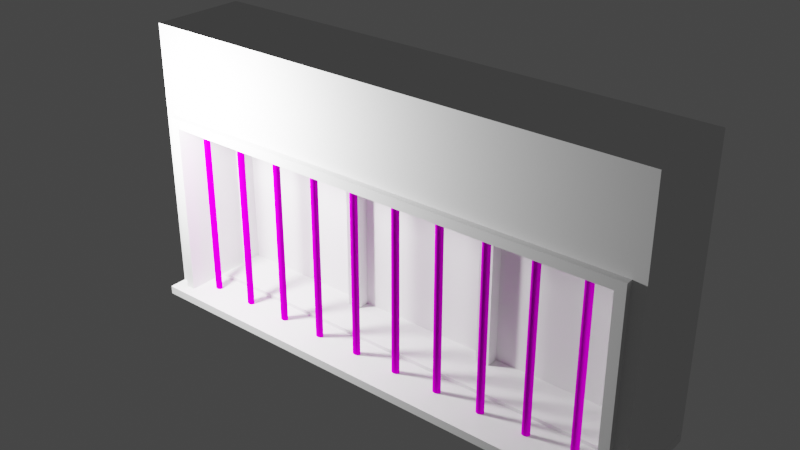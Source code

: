 # Source: KellerWindow.exp.blend  (saved by Blender 2.90.8; exported with 4.5.12 LTS)
import bpy
from mathutils import Matrix  # noqa: F401  (used for matrix-valued properties, if any)

bpy.ops.wm.read_factory_settings(use_empty=True)
scene = bpy.context.scene
scene.name = 'Scene'

# ---- collections
col_window_001 = bpy.data.collections.new('Window.001'); scene.collection.children.link(col_window_001)
col_storen = bpy.data.collections.new('Storen'); scene.collection.children.link(col_storen)
col_mesh = bpy.data.collections.new('Mesh'); scene.collection.children.link(col_mesh)
col_rig = bpy.data.collections.new('Rig'); scene.collection.children.link(col_rig)
col_extras = bpy.data.collections.new('Extras'); scene.collection.children.link(col_extras)

# ---- images (referenced by path relative to the original .blend; pixels are not part of the script)
import os
ASSET_DIR = os.environ.get("B2B_ASSET_DIR", "")  # directory of the original .blend (textures are referenced by path, not embedded)
HERE = os.path.dirname(os.path.abspath(__file__))  # packed textures are extracted next to this script under _unpacked/

def load_image(name, relpath, width, height, colorspace="sRGB"):
    """Load a texture the original file referenced (path relative to the .blend, or extracted next to this script)."""
    p = next((c for c in (os.path.join(HERE, relpath), os.path.join(ASSET_DIR, relpath)) if relpath and os.path.exists(c)), "")
    if p:
        img = bpy.data.images.load(p, check_existing=True)
        img.name = name
    else:  # same state as the original file: an image datablock whose file is absent (Cycles renders it pink)
        img = bpy.data.images.new(name, width, height)
        img.source = "FILE"
        img.filepath = "//" + (relpath or name)
    img.colorspace_settings.name = colorspace
    return img
img_brushedmetal_png_002 = load_image('BrushedMetal.png.002', 'BrushedMetal.png', 1024, 1024, 'sRGB')
img_brushedmetal_metallic_png_002 = load_image('BrushedMetal.metallic.png.002', 'BrushedMetal.metallic.png', 1024, 1024, 'sRGB')
img_brushedmetal_normal_png_002 = load_image('BrushedMetal.normal.png.002', 'BrushedMetal.normal.png', 1024, 1024, 'sRGB')

# ---- materials (node trees are filled in below, after node groups)
mat_stripeystone = bpy.data.materials.new('StripeyStone')
mat_glass2 = bpy.data.materials.new('Glass2')
mat_brushedmetal = bpy.data.materials.new('BrushedMetal')
mat_pvc = bpy.data.materials.new('PVC')
mat_metallrahmen = bpy.data.materials.new('MetallRahmen')
mat_metallrahmen.use_transparent_shadow = False

# ---- material node trees
mat_metallrahmen.use_nodes = True; mat_metallrahmen.node_tree.nodes.clear()
_N = mat_metallrahmen.node_tree.nodes; _L = mat_metallrahmen.node_tree.links
n0 = _N.new('ShaderNodeOutputMaterial'); n0.name = 'Material Output'; n0.location = (494, 300)
n1 = _N.new('ShaderNodeBsdfPrincipled'); n1.name = 'Principled BSDF'; n1.location = (204, 300)
n1.distribution = 'GGX'
n1.subsurface_method = 'BURLEY'
n1.inputs[2].default_value = 0.3909
n1.inputs[3].default_value = 1.45
n1.inputs[13].default_value = 0.0
n1.inputs[20].default_value = 0.0
n1.inputs[27].default_value = (0.0, 0.0, 0.0, 1.0)
n1.inputs[28].default_value = 1.0
n2 = _N.new('ShaderNodeTexImage'); n2.name = 'Image Texture'; n2.location = (-449, 388)
n2.image = img_brushedmetal_png_002
n3 = _N.new('ShaderNodeUVMap'); n3.name = 'UV Map'; n3.location = (-711, 115)
n3.uv_map = 'UVMap'
n4 = _N.new('ShaderNodeTexImage'); n4.name = 'Image Texture.002'; n4.location = (-446, 107)
n4.width = 222
n4.image = img_brushedmetal_metallic_png_002
n5 = _N.new('ShaderNodeTexImage'); n5.name = 'Image Texture.001'; n5.location = (-447, -176)
n5.width = 255
n5.image = img_brushedmetal_normal_png_002
n6 = _N.new('ShaderNodeNormalMap'); n6.name = 'Normal Map'; n6.location = (-109, -173)
n6.uv_map = 'UVMap'
n6.inputs[0].default_value = 0.3
_L.new(n3.outputs[0], n2.inputs[0])
_L.new(n3.outputs[0], n5.inputs[0])
_L.new(n3.outputs[0], n4.inputs[0])
_L.new(n2.outputs[0], n1.inputs[0])
_L.new(n1.outputs[0], n0.inputs[0])
_L.new(n4.outputs[0], n1.inputs[1])
_L.new(n5.outputs[0], n6.inputs[1])
_L.new(n6.outputs[0], n1.inputs[5])
n0.is_active_output = True

# ---- world
world_world = bpy.data.worlds.new('World'); scene.world = world_world
world_world.use_nodes = True; world_world.node_tree.nodes.clear()
_N = world_world.node_tree.nodes; _L = world_world.node_tree.links
n0 = _N.new('ShaderNodeOutputWorld'); n0.name = 'World Output'; n0.location = (300, 300)
n1 = _N.new('ShaderNodeBackground'); n1.name = 'Background'; n1.location = (10, 300)
n1.inputs[0].default_value = (0.05088, 0.05088, 0.05088, 1.0)
_L.new(n1.outputs[0], n0.inputs[0])
n0.is_active_output = True
world_world.color = (0.05088, 0.05088, 0.05088)
world_world.use_sun_shadow = False
world_world.sun_shadow_jitter_overblur = 0.0

# ---- lights
light_point = bpy.data.lights.new('Point', 'POINT')
light_point.transmission_factor = 0.0
light_point.energy = 1000.0
light_point.shadow_soft_size = 0.25
light_point.shadow_maximum_resolution = 0.006
light_point.use_absolute_resolution = True

# ---- meshes
me_cube_001 = bpy.data.meshes.new('Cube.001')
me_cube_001.from_pydata([(-2.341, 0.2769, -0.8203), (-2.341, 0.2769, 0.8203), (-0.8817, 0.2769, -0.8203), (-0.8817, 0.2769, 0.8203), (-0.7358, 0.2769, -0.8203), (-0.7358, 0.2769, 0.8203), (0.7239, 0.2769, -0.8203), (0.7239, 0.2769, 0.8203), (0.8699, 0.2769, -0.8203), (0.8699, 0.2769, 0.8203), (2.329, 0.2769, -0.8203), (2.329, 0.2769, 0.8203), (-2.449, 0.15, -0.9151), (-2.449, 0.15, 0.9151), (2.449, 0.15, -0.9151), (2.449, 0.15, 0.9151), (-2.552, -0.5706, -0.9536), (-2.552, -0.5706, 1.013), (2.552, -0.5706, -0.9536), (2.552, -0.5706, 1.013), (-2.68, -0.5, -1.002), (-2.68, -0.5, 1.931), (-2.68, 0.5, -1.002), (-2.68, 0.5, 1.931), (2.68, -0.5, -1.002), (2.68, -0.5, 1.931), (2.68, 0.5, -1.002), (2.68, 0.5, 1.931), (2.552, -0.5, 1.013), (2.552, -0.5, -0.9536), (-2.552, -0.5, -0.9536), (-2.552, -0.5, 1.013), (2.449, -0.5706, 0.9151), (2.449, -0.5706, -0.9151), (-2.449, -0.5706, -0.9151), (-2.449, -0.5706, 0.9151), (0.8699, 0.15, 0.8203), (0.7239, 0.15, -0.8203), (0.8699, 0.15, -0.8203), (2.329, 0.15, -0.8203), (-0.8817, 0.15, -0.8203), (-0.7358, 0.15, -0.8203), (-2.341, 0.15, -0.8203), (-0.7358, 0.15, 0.8203), (-0.8817, 0.15, 0.8203), (-2.341, 0.15, 0.8203), (2.329, 0.15, 0.8203), (0.7239, 0.15, 0.8203), (-2.682, -0.6832, -1.002), (-2.682, -0.6832, -0.9152), (-2.682, 0.4402, -1.002), (-2.682, 0.4402, -0.8996), (2.682, -0.6832, -1.002), (2.682, -0.6832, -0.9152), (2.682, 0.4402, -1.002), (2.682, 0.4402, -0.8996), (2.449, -0.1767, -0.9192), (-2.449, -0.1767, -0.9192), (2.329, -0.1767, -0.8674), (0.8699, -0.1767, -0.8674), (0.7239, -0.1767, -0.8674), (-0.7358, -0.1767, -0.8674), (-0.8817, -0.1767, -0.8674), (-2.341, -0.1767, -0.8674), (-2.303, -0.3739, -0.9486), (-2.214, -0.3739, -0.9486), (-2.303, -0.3739, 0.9486), (-2.214, -0.3739, 0.9486), (-2.229, -0.4036, -0.9486), (-2.288, -0.4036, -0.9486), (-2.259, -0.4122, -0.9486), (-2.288, -0.4036, 0.9486), (-2.229, -0.4036, 0.9486), (-2.259, -0.4122, 0.9486), (-1.814, -0.3739, -0.9486), (-1.726, -0.3739, -0.9486), (-1.814, -0.3739, 0.9486), (-1.726, -0.3739, 0.9486), (-1.74, -0.4036, -0.9486), (-1.8, -0.4036, -0.9486), (-1.77, -0.4122, -0.9486), (-1.8, -0.4036, 0.9486), (-1.74, -0.4036, 0.9486), (-1.77, -0.4122, 0.9486), (-1.326, -0.3739, -0.9486), (-1.237, -0.3739, -0.9486), (-1.326, -0.3739, 0.9486), (-1.237, -0.3739, 0.9486), (-1.252, -0.4036, -0.9486), (-1.311, -0.4036, -0.9486), (-1.281, -0.4122, -0.9486), (-1.311, -0.4036, 0.9486), (-1.252, -0.4036, 0.9486), (-1.281, -0.4122, 0.9486), (-0.837, -0.3739, -0.9486), (-0.7481, -0.3739, -0.9486), (-0.837, -0.3739, 0.9486), (-0.7481, -0.3739, 0.9486), (-0.763, -0.4036, -0.9486), (-0.8221, -0.4036, -0.9486), (-0.7925, -0.4122, -0.9486), (-0.8221, -0.4036, 0.9486), (-0.763, -0.4036, 0.9486), (-0.7925, -0.4122, 0.9486), (-0.3482, -0.3739, -0.9486), (-0.2594, -0.3739, -0.9486), (-0.3482, -0.3739, 0.9486), (-0.2594, -0.3739, 0.9486), (-0.2742, -0.4036, -0.9486), (-0.3334, -0.4036, -0.9486), (-0.3038, -0.4122, -0.9486), (-0.3334, -0.4036, 0.9486), (-0.2742, -0.4036, 0.9486), (-0.3038, -0.4122, 0.9486), (0.1405, -0.3739, -0.9486), (0.2294, -0.3739, -0.9486), (0.1405, -0.3739, 0.9486), (0.2294, -0.3739, 0.9486), (0.2145, -0.4036, -0.9486), (0.1554, -0.4036, -0.9486), (0.185, -0.4122, -0.9486), (0.1554, -0.4036, 0.9486), (0.2145, -0.4036, 0.9486), (0.185, -0.4122, 0.9486), (0.6293, -0.3739, -0.9486), (0.7181, -0.3739, -0.9486), (0.6293, -0.3739, 0.9486), (0.7181, -0.3739, 0.9486), (0.7033, -0.4036, -0.9486), (0.6441, -0.4036, -0.9486), (0.6737, -0.4122, -0.9486), (0.6441, -0.4036, 0.9486), (0.7033, -0.4036, 0.9486), (0.6737, -0.4122, 0.9486), (1.118, -0.3739, -0.9486), (1.207, -0.3739, -0.9486), (1.118, -0.3739, 0.9486), (1.207, -0.3739, 0.9486), (1.192, -0.4036, -0.9486), (1.133, -0.4036, -0.9486), (1.162, -0.4122, -0.9486), (1.133, -0.4036, 0.9486), (1.192, -0.4036, 0.9486), (1.162, -0.4122, 0.9486), (1.607, -0.3739, -0.9486), (1.696, -0.3739, -0.9486), (1.607, -0.3739, 0.9486), (1.696, -0.3739, 0.9486), (1.681, -0.4036, -0.9486), (1.622, -0.4036, -0.9486), (1.651, -0.4122, -0.9486), (1.622, -0.4036, 0.9486), (1.681, -0.4036, 0.9486), (1.651, -0.4122, 0.9486), (2.096, -0.3739, -0.9486), (2.184, -0.3739, -0.9486), (2.096, -0.3739, 0.9486), (2.184, -0.3739, 0.9486), (2.17, -0.4036, -0.9486), (2.11, -0.4036, -0.9486), (2.14, -0.4122, -0.9486), (2.11, -0.4036, 0.9486), (2.17, -0.4036, 0.9486), (2.14, -0.4122, 0.9486)], [], [(0, 2, 3, 1), (2, 40, 44, 3), (0, 42, 40, 2), (3, 44, 45, 1), (4, 6, 7, 5), (6, 37, 47, 7), (4, 41, 37, 6), (7, 47, 43, 5), (8, 10, 11, 9), (10, 39, 46, 11), (8, 38, 39, 10), (11, 46, 36, 9), (42, 12, 57, 63), (14, 33, 32, 15), (12, 34, 33, 14), (15, 32, 35, 13), (16, 17, 31, 30), (18, 33, 34, 16), (20, 21, 23, 22), (22, 23, 27, 26), (26, 27, 25, 24), (24, 29, 30, 20), (22, 26, 24, 20), (27, 23, 21, 25), (29, 28, 19, 18), (20, 30, 31, 21), (30, 29, 18, 16), (28, 31, 17, 19), (34, 12, 13, 35), (16, 34, 35, 17), (41, 4, 5, 43), (42, 0, 1, 45), (42, 45, 13, 12), (38, 8, 9, 36), (48, 49, 51, 50), (50, 51, 55, 54), (54, 55, 53, 52), (52, 53, 49, 48), (50, 54, 52, 48), (55, 51, 49, 53), (21, 31, 28, 25), (29, 24, 25, 28), (33, 18, 19, 32), (39, 14, 15, 46), (13, 45, 44, 43, 47, 36, 46, 15), (17, 35, 32, 19), (36, 47, 37, 38), (43, 44, 40, 41), (57, 56, 58, 59, 60, 61, 62, 63), (38, 37, 60, 59), (12, 14, 56, 57), (14, 39, 58, 56), (40, 42, 63, 62), (39, 38, 59, 58), (41, 40, 62, 61), (37, 41, 61, 60), (64, 69, 71, 66), (68, 72, 73, 70), (70, 73, 71, 69), (68, 65, 67, 72), (74, 79, 81, 76), (78, 82, 83, 80), (80, 83, 81, 79), (78, 75, 77, 82), (84, 89, 91, 86), (88, 92, 93, 90), (90, 93, 91, 89), (88, 85, 87, 92), (94, 99, 101, 96), (98, 102, 103, 100), (100, 103, 101, 99), (98, 95, 97, 102), (104, 109, 111, 106), (108, 112, 113, 110), (110, 113, 111, 109), (108, 105, 107, 112), (114, 119, 121, 116), (118, 122, 123, 120), (120, 123, 121, 119), (118, 115, 117, 122), (124, 129, 131, 126), (128, 132, 133, 130), (130, 133, 131, 129), (128, 125, 127, 132), (134, 139, 141, 136), (138, 142, 143, 140), (140, 143, 141, 139), (138, 135, 137, 142), (144, 149, 151, 146), (148, 152, 153, 150), (150, 153, 151, 149), (148, 145, 147, 152), (154, 159, 161, 156), (158, 162, 163, 160), (160, 163, 161, 159), (158, 155, 157, 162)])
me_cube_001.polygons.foreach_set('use_smooth', [0, 0, 0, 0, 0, 0, 0, 0, 0, 0, 0, 0, 0, 0, 0, 0, 0, 0, 0, 0, 0, 0, 0, 0, 0, 0, 0, 0, 0, 0, 0, 0, 0, 0, 0, 0, 0, 0, 0, 0, 0, 0, 0, 0, 0, 0, 0, 0, 0, 0, 0, 0, 0, 0, 0, 0, 1, 1, 1, 1, 1, 1, 1, 1, 1, 1, 1, 1, 1, 1, 1, 1, 1, 1, 1, 1, 1, 1, 1, 1, 1, 1, 1, 1, 1, 1, 1, 1, 1, 1, 1, 1, 1, 1, 1, 1])
me_cube_001.polygons.foreach_set('material_index', [1, 3, 3, 3, 1, 3, 3, 3, 1, 3, 3, 3, 3, 2, 2, 2, 2, 2, 0, 0, 0, 0, 0, 0, 2, 0, 2, 2, 2, 2, 3, 3, 3, 3, 2, 0, 2, 2, 2, 2, 0, 0, 2, 3, 3, 2, 3, 3, 3, 3, 2, 3, 3, 3, 3, 3, 4, 4, 4, 4, 4, 4, 4, 4, 4, 4, 4, 4, 4, 4, 4, 4, 4, 4, 4, 4, 4, 4, 4, 4, 4, 4, 4, 4, 4, 4, 4, 4, 4, 4, 4, 4, 4, 4, 4, 4])
_uv = me_cube_001.uv_layers.new(name='UVMap')
_uv.uv.foreach_set('vector', [0.01409, 0.1093, 0.3184, 0.1093, 0.3184, 0.755, 0.01409, 0.755, -22.96, 35.36, -25.81, 35.36, -25.81, 12.0, -22.96, 12.0, -16.09, -32.78, -13.25, -32.79, -13.25, -12.05, -16.09, -12.04, -17.25, 12.0, -20.1, 12.0, -20.1, -8.777, -17.25, -8.777, 0.3488, 0.1093, 0.6531, 0.1093, 0.6531, 0.755, 0.3488, 0.755, -22.96, 12.0, -20.1, 12.0, -20.1, 35.36, -22.96, 35.36, -16.09, -9.966, -13.25, -9.975, -13.25, 10.77, -16.09, 10.78, -22.96, 12.0, -25.81, 12.0, -25.81, -8.777, -22.96, -8.777, 0.6835, 0.1093, 0.9878, 0.1093, 0.9878, 0.755, 0.6835, 0.755, -20.1, 12.0, -17.25, 12.0, -17.25, 35.36, -20.1, 35.36, -16.09, 12.85, -13.25, 12.84, -13.25, 33.59, -16.09, 33.6, -20.1, 12.0, -22.96, 12.0, -22.96, -8.777, -20.1, -8.777, -13.25, -32.79, -13.06, -34.24, -5.745, -34.26, -5.848, -32.78, -1.214, -7.046, -1.214, -5.292, 2.271, -5.292, 2.271, -7.046, -2.085, 6.129, -2.683, 6.129, -2.683, -7.046, -2.085, -7.046, -2.688, -7.046, -3.286, -7.046, -3.286, 6.129, -2.688, 6.129, 3.561, -7.046, 3.561, -1.706, 3.753, -1.706, 3.753, -7.046, 2.744, 2.979, 2.572, 2.776, 2.568, -6.589, 2.744, -7.046, -1.451, 5.783, -5.408, 5.783, -5.408, 4.378, -1.451, 4.378, -0.7147, 2.399, -4.834, 2.399, -4.834, -4.834, -0.7147, -4.834, -5.408, 2.973, -1.451, 2.973, -1.451, 4.378, -5.408, 4.378, -0.7147, -4.834, -0.6474, -4.661, -0.6474, 2.226, -0.7147, 2.399, 3.404, 2.399, 3.404, -4.834, 4.809, -4.834, 4.809, 2.399, 6.214, -4.834, 6.214, 2.399, 4.809, 2.399, 4.809, -4.834, 2.271, -5.288, 2.271, 0.05242, 2.079, 0.05242, 2.079, -5.288, -0.7147, 2.399, -0.6474, 2.226, 2.114, 2.226, 3.404, 2.399, 3.557, 6.684, 3.557, -7.046, 3.464, -7.046, 3.464, 6.684, 3.459, -7.046, 3.459, 6.684, 3.366, 6.684, 3.366, -7.046, -1.219, 0.04464, -2.081, 0.04464, -2.081, -7.046, -1.219, -7.046, 3.362, -1.231, 3.057, -1.345, 3.057, -6.758, 3.362, -7.046, -28.66, 35.36, -31.51, 35.36, -31.51, 12.0, -28.66, 12.0, -31.51, 35.36, -34.36, 35.36, -34.36, 12.0, -31.51, 12.0, 33.23, -32.83, -3.616, -32.83, -5.745, -34.36, 35.36, -34.36, -25.81, 35.36, -28.66, 35.36, -28.66, 12.0, -25.81, 12.0, -1.214, -5.288, -1.214, -5.092, 1.328, -5.057, 1.328, -5.288, 6.357, 2.405, 6.214, 2.405, 6.214, -4.834, 6.357, -4.834, 0.4984, 0.7156, 0.4984, 0.7003, 0.6669, 0.7026, 0.6669, 0.7156, 0.6919, 0.3627, 0.3295, 0.3627, 0.3295, 0.0002591, 0.6919, 0.0002591, 0.9997, 0.3633, 0.3295, 0.3633, 0.3295, 0.5036, 0.9997, 0.5036, 0.0002591, 0.8538, 0.6705, 0.8538, 0.6705, 0.9942, 0.0002591, 0.9942, 3.404, 2.399, 2.114, 2.226, 2.114, -4.661, 3.404, -4.834, -0.6474, -4.661, -0.7147, -4.834, 3.404, -4.834, 2.114, -4.661, 2.748, -6.932, 3.053, -7.046, 3.053, -1.231, 2.748, -1.52, 33.23, 33.67, 35.36, 35.36, -5.745, 35.36, -3.616, 33.67, -5.745, -34.36, -3.616, -32.83, -3.616, -12.05, -3.616, -9.975, -3.616, 10.81, -3.616, 12.88, -3.616, 33.67, -5.745, 35.36, 2.563, 8.046, 2.275, 7.741, 2.275, -6.742, 2.563, -7.046, -3.616, 12.88, -3.616, 10.81, 33.23, 10.81, 33.23, 12.88, -3.616, -9.975, -3.616, -12.05, 33.23, -12.05, 33.23, -9.975, -17.25, 35.36, -17.25, -34.36, -16.09, -32.67, -16.09, -11.88, -16.09, -9.806, -16.09, 10.97, -16.09, 13.05, -16.09, 33.83, -13.25, 12.84, -13.25, 10.77, -5.848, 10.78, -5.848, 12.86, -2.085, 6.129, -2.085, -7.046, -2.085, -7.046, -2.085, 6.129, -13.06, 35.36, -13.25, 33.59, -5.848, 33.6, -5.745, 35.34, -13.25, -12.05, -13.25, -32.79, -5.848, -32.78, -5.848, -12.03, -13.25, 33.59, -13.25, 12.84, -5.848, 12.86, -5.848, 33.6, -13.25, -9.975, -13.25, -12.05, -5.848, -12.03, -5.848, -9.96, -13.25, 10.77, -13.25, -9.975, -5.848, -9.96, -5.848, 10.78, -6.47, 0.6533, -6.47, 0.6135, 7.349, 0.6135, 7.349, 0.6533, -6.47, 0.4546, 7.349, 0.4546, 7.349, 0.5341, -6.47, 0.5341, -6.47, 0.5341, 7.349, 0.5341, 7.349, 0.6135, -6.47, 0.6135, -6.47, 0.4546, -6.47, 0.4148, 7.349, 0.4148, 7.349, 0.4546, -6.47, 0.6533, -6.47, 0.6135, 7.349, 0.6135, 7.349, 0.6533, -6.47, 0.4546, 7.349, 0.4546, 7.349, 0.5341, -6.47, 0.5341, -6.47, 0.5341, 7.349, 0.5341, 7.349, 0.6135, -6.47, 0.6135, -6.47, 0.4546, -6.47, 0.4148, 7.349, 0.4148, 7.349, 0.4546, -6.47, 0.6533, -6.47, 0.6135, 7.349, 0.6135, 7.349, 0.6533, -6.47, 0.4546, 7.349, 0.4546, 7.349, 0.5341, -6.47, 0.5341, -6.47, 0.5341, 7.349, 0.5341, 7.349, 0.6135, -6.47, 0.6135, -6.47, 0.4546, -6.47, 0.4148, 7.349, 0.4148, 7.349, 0.4546, -6.47, 0.6533, -6.47, 0.6135, 7.349, 0.6135, 7.349, 0.6533, -6.47, 0.4546, 7.349, 0.4546, 7.349, 0.5341, -6.47, 0.5341, -6.47, 0.5341, 7.349, 0.5341, 7.349, 0.6135, -6.47, 0.6135, -6.47, 0.4546, -6.47, 0.4148, 7.349, 0.4148, 7.349, 0.4546, -6.47, 0.6533, -6.47, 0.6135, 7.349, 0.6135, 7.349, 0.6533, -6.47, 0.4546, 7.349, 0.4546, 7.349, 0.5341, -6.47, 0.5341, -6.47, 0.5341, 7.349, 0.5341, 7.349, 0.6135, -6.47, 0.6135, -6.47, 0.4546, -6.47, 0.4148, 7.349, 0.4148, 7.349, 0.4546, -6.47, 0.6533, -6.47, 0.6135, 7.349, 0.6135, 7.349, 0.6533, -6.47, 0.4546, 7.349, 0.4546, 7.349, 0.5341, -6.47, 0.5341, -6.47, 0.5341, 7.349, 0.5341, 7.349, 0.6135, -6.47, 0.6135, -6.47, 0.4546, -6.47, 0.4148, 7.349, 0.4148, 7.349, 0.4546, -6.47, 0.6533, -6.47, 0.6135, 7.349, 0.6135, 7.349, 0.6533, -6.47, 0.4546, 7.349, 0.4546, 7.349, 0.5341, -6.47, 0.5341, -6.47, 0.5341, 7.349, 0.5341, 7.349, 0.6135, -6.47, 0.6135, -6.47, 0.4546, -6.47, 0.4148, 7.349, 0.4148, 7.349, 0.4546, -6.47, 0.6533, -6.47, 0.6135, 7.349, 0.6135, 7.349, 0.6533, -6.47, 0.4546, 7.349, 0.4546, 7.349, 0.5341, -6.47, 0.5341, -6.47, 0.5341, 7.349, 0.5341, 7.349, 0.6135, -6.47, 0.6135, -6.47, 0.4546, -6.47, 0.4148, 7.349, 0.4148, 7.349, 0.4546, -6.47, 0.6533, -6.47, 0.6135, 7.349, 0.6135, 7.349, 0.6533, -6.47, 0.4546, 7.349, 0.4546, 7.349, 0.5341, -6.47, 0.5341, -6.47, 0.5341, 7.349, 0.5341, 7.349, 0.6135, -6.47, 0.6135, -6.47, 0.4546, -6.47, 0.4148, 7.349, 0.4148, 7.349, 0.4546, -6.47, 0.6533, -6.47, 0.6135, 7.349, 0.6135, 7.349, 0.6533, -6.47, 0.4546, 7.349, 0.4546, 7.349, 0.5341, -6.47, 0.5341, -6.47, 0.5341, 7.349, 0.5341, 7.349, 0.6135, -6.47, 0.6135, -6.47, 0.4546, -6.47, 0.4148, 7.349, 0.4148, 7.349, 0.4546])
_uv.active_render = True
_uv = me_cube_001.uv_layers.new(name='UVMap.001')
_uv.uv.foreach_set('vector', [0.6101, 0.1153, 0.501, 0.1153, 0.501, 0.3419, 0.6101, 0.3419, 0.4434, 0.8561, 0.4434, 0.8296, 0.2232, 0.8296, 0.2232, 0.8561, 0.9712, 0.801, 0.9454, 0.801, 0.9454, 0.9133, 0.9712, 0.9133, 0.5546, 0.999, 0.5546, 0.9724, 0.4454, 0.9724, 0.4454, 0.999, 0.3323, 0.2296, 0.2232, 0.2296, 0.2232, 0.4561, 0.3323, 0.4561, 0.4434, 0.8276, 0.4434, 0.801, 0.2232, 0.801, 0.2232, 0.8276, 0.999, 0.001001, 0.9732, 0.001001, 0.9732, 0.1133, 0.999, 0.1133, 0.6657, 0.999, 0.6657, 0.9724, 0.5566, 0.9724, 0.5566, 0.999, 0.4434, 0.2296, 0.3343, 0.2296, 0.3343, 0.4561, 0.4434, 0.4561, 0.4434, 0.799, 0.4434, 0.7724, 0.2232, 0.7724, 0.2232, 0.799, 0.999, 0.1153, 0.9732, 0.1153, 0.9732, 0.2276, 0.999, 0.2276, 0.8879, 0.999, 0.8879, 0.9724, 0.7788, 0.9724, 0.7788, 0.999, 0.9434, 0.9439, 0.9177, 0.9439, 0.9177, 0.9704, 0.9434, 0.9704, 0.5546, 0.3439, 0.501, 0.3439, 0.501, 0.5704, 0.5546, 0.5704, 0.6657, 0.6276, 0.6657, 0.5724, 0.2232, 0.5724, 0.2232, 0.6276, 0.499, 0.1153, 0.4454, 0.1153, 0.4454, 0.5704, 0.499, 0.5704, 0.4454, 0.6847, 0.6657, 0.6847, 0.6657, 0.6581, 0.4454, 0.6581, 0.6657, 0.1153, 0.6399, 0.1153, 0.6399, 0.5704, 0.6657, 0.5704, 0.2232, 0.2276, 0.4434, 0.2276, 0.4434, 0.1153, 0.2232, 0.1153, 0.2212, 0.001001, 0.001001, 0.001001, 0.001001, 0.4561, 0.2212, 0.4561, 0.001001, 0.6847, 0.2212, 0.6847, 0.2212, 0.5724, 0.001001, 0.5724, 0.8323, 0.001001, 0.8066, 0.001001, 0.8066, 0.4561, 0.8323, 0.4561, 0.2232, 0.1133, 0.6657, 0.1133, 0.6657, 0.001001, 0.2232, 0.001001, 0.7768, 0.4561, 0.7768, 0.001001, 0.6677, 0.001001, 0.6677, 0.4561, 0.4454, 0.6561, 0.6657, 0.6561, 0.6657, 0.6296, 0.4454, 0.6296, 0.7212, 0.4581, 0.6677, 0.4581, 0.6677, 0.6847, 0.7212, 0.6847, 0.001001, 0.7133, 0.4434, 0.7133, 0.4434, 0.6867, 0.001001, 0.6867, 0.8879, 0.4561, 0.8879, 0.001001, 0.8621, 0.001001, 0.8621, 0.4561, 0.4434, 0.6847, 0.4434, 0.6296, 0.2232, 0.6296, 0.2232, 0.6847, 0.7768, 0.4581, 0.751, 0.4581, 0.751, 0.6847, 0.7768, 0.6847, 0.6657, 0.7419, 0.6657, 0.7153, 0.4454, 0.7153, 0.4454, 0.7419, 0.8046, 0.4581, 0.7788, 0.4581, 0.7788, 0.6847, 0.8046, 0.6847, 0.4454, 0.7704, 0.6657, 0.7704, 0.6657, 0.7439, 0.4454, 0.7439, 0.8323, 0.4581, 0.8066, 0.4581, 0.8066, 0.6847, 0.8323, 0.6847, 0.7768, 0.999, 0.7768, 0.9724, 0.6677, 0.9724, 0.6677, 0.999, 0.6379, 0.1153, 0.6121, 0.1153, 0.6121, 0.5704, 0.6379, 0.5704, 0.4984, 0.7156, 0.4984, 0.7003, 0.6669, 0.7026, 0.6669, 0.7156, 0.6919, 0.3627, 0.3295, 0.3627, 0.3295, 0.0002591, 0.6919, 0.0002591, 0.9997, 0.3633, 0.3295, 0.3633, 0.3295, 0.5036, 0.9997, 0.5036, 0.0002591, 0.8538, 0.6705, 0.8538, 0.6705, 0.9942, 0.0002591, 0.9942, 0.4434, 0.5704, 0.4434, 0.4581, 0.001001, 0.4581, 0.001001, 0.5704, 0.6101, 0.3439, 0.5566, 0.3439, 0.5566, 0.5704, 0.6101, 0.5704, 0.2212, 0.8276, 0.2212, 0.801, 0.001001, 0.801, 0.001001, 0.8276, 0.8879, 0.4581, 0.8621, 0.4581, 0.8621, 0.6847, 0.8879, 0.6847, 0.001001, 0.7153, 0.4434, 0.7159, 0.4434, 0.7238, 0.4434, 0.7246, 0.4434, 0.7325, 0.4434, 0.7333, 0.4434, 0.7412, 0.001003, 0.7419, 0.8046, 0.001001, 0.7788, 0.001001, 0.7788, 0.4561, 0.8046, 0.4561, 0.6657, 0.8276, 0.6657, 0.801, 0.4454, 0.801, 0.4454, 0.8276, 0.7212, 0.6867, 0.6954, 0.6867, 0.6954, 0.9133, 0.7212, 0.9133, 0.4434, 0.7439, 0.4434, 0.7704, 0.001004, 0.7698, 0.001003, 0.7619, 0.001003, 0.7611, 0.001002, 0.7532, 0.001002, 0.7524, 0.001001, 0.7444, 0.9157, 0.9439, 0.8899, 0.9439, 0.8899, 0.9704, 0.9157, 0.9704, 0.8601, 0.4561, 0.8601, 0.001001, 0.8343, 0.001001, 0.8343, 0.4561, 0.9434, 0.9153, 0.9177, 0.9153, 0.9177, 0.9419, 0.9434, 0.9419, 0.3343, 0.999, 0.4434, 0.999, 0.4434, 0.9724, 0.3343, 0.9724, 0.9712, 0.799, 0.9712, 0.6867, 0.9454, 0.6867, 0.9454, 0.799, 0.9157, 0.9153, 0.8899, 0.9153, 0.8899, 0.9419, 0.9157, 0.9419, 0.2232, 0.999, 0.3323, 0.999, 0.3323, 0.9724, 0.2232, 0.9724, 0.8046, 0.6867, 0.7788, 0.6867, 0.7788, 0.9133, 0.8046, 0.9133, 0.001001, 0.8847, 0.2212, 0.8847, 0.2212, 0.8581, 0.001001, 0.8581, 0.8323, 0.9133, 0.8323, 0.6867, 0.8066, 0.6867, 0.8066, 0.9133, 0.4434, 0.8847, 0.4434, 0.8581, 0.2232, 0.8581, 0.2232, 0.8847, 0.8601, 0.6867, 0.8343, 0.6867, 0.8343, 0.9133, 0.8601, 0.9133, 0.4454, 0.8847, 0.6657, 0.8847, 0.6657, 0.8581, 0.4454, 0.8581, 0.8879, 0.9133, 0.8879, 0.6867, 0.8621, 0.6867, 0.8621, 0.9133, 0.2212, 0.9133, 0.2212, 0.8867, 0.001001, 0.8867, 0.001001, 0.9133, 0.9157, 0.001001, 0.8899, 0.001001, 0.8899, 0.2276, 0.9157, 0.2276, 0.2232, 0.9133, 0.4434, 0.9133, 0.4434, 0.8867, 0.2232, 0.8867, 0.9157, 0.4561, 0.9157, 0.2296, 0.8899, 0.2296, 0.8899, 0.4561, 0.6657, 0.9133, 0.6657, 0.8867, 0.4454, 0.8867, 0.4454, 0.9133, 0.9157, 0.4581, 0.8899, 0.4581, 0.8899, 0.6847, 0.9157, 0.6847, 0.001001, 0.9419, 0.2212, 0.9419, 0.2212, 0.9153, 0.001001, 0.9153, 0.9157, 0.9133, 0.9157, 0.6867, 0.8899, 0.6867, 0.8899, 0.9133, 0.4434, 0.9419, 0.4434, 0.9153, 0.2232, 0.9153, 0.2232, 0.9419, 0.9434, 0.001001, 0.9177, 0.001001, 0.9177, 0.2276, 0.9434, 0.2276, 0.4454, 0.9419, 0.6657, 0.9419, 0.6657, 0.9153, 0.4454, 0.9153, 0.9434, 0.4561, 0.9434, 0.2296, 0.9177, 0.2296, 0.9177, 0.4561, 0.8879, 0.9419, 0.8879, 0.9153, 0.6677, 0.9153, 0.6677, 0.9419, 0.9434, 0.4581, 0.9177, 0.4581, 0.9177, 0.6847, 0.9434, 0.6847, 0.001001, 0.9704, 0.2212, 0.9704, 0.2212, 0.9439, 0.001001, 0.9439, 0.9434, 0.9133, 0.9434, 0.6867, 0.9177, 0.6867, 0.9177, 0.9133, 0.4434, 0.9704, 0.4434, 0.9439, 0.2232, 0.9439, 0.2232, 0.9704, 0.9712, 0.001001, 0.9454, 0.001001, 0.9454, 0.2276, 0.9712, 0.2276, 0.4454, 0.9704, 0.6657, 0.9704, 0.6657, 0.9439, 0.4454, 0.9439, 0.9712, 0.4561, 0.9712, 0.2296, 0.9454, 0.2296, 0.9454, 0.4561, 0.8879, 0.9704, 0.8879, 0.9439, 0.6677, 0.9439, 0.6677, 0.9704, 0.9712, 0.4581, 0.9454, 0.4581, 0.9454, 0.6847, 0.9712, 0.6847, 0.001001, 0.999, 0.2212, 0.999, 0.2212, 0.9724, 0.001001, 0.9724, 0.7768, 0.9133, 0.7768, 0.6867, 0.751, 0.6867, 0.751, 0.9133, 0.6657, 0.8561, 0.6657, 0.8296, 0.4454, 0.8296, 0.4454, 0.8561, 0.749, 0.6867, 0.7232, 0.6867, 0.7232, 0.9133, 0.749, 0.9133, 0.001001, 0.8561, 0.2212, 0.8561, 0.2212, 0.8296, 0.001001, 0.8296, 0.6934, 0.9133, 0.6934, 0.6867, 0.6677, 0.6867, 0.6677, 0.9133, 0.6657, 0.799, 0.6657, 0.7724, 0.4454, 0.7724, 0.4454, 0.799, 0.8601, 0.4581, 0.8343, 0.4581, 0.8343, 0.6847, 0.8601, 0.6847, 0.001001, 0.799, 0.2212, 0.799, 0.2212, 0.7724, 0.001001, 0.7724, 0.749, 0.6847, 0.749, 0.4581, 0.7232, 0.4581, 0.7232, 0.6847, 0.6657, 0.7133, 0.6657, 0.6867, 0.4454, 0.6867, 0.4454, 0.7133])
me_cube_001.materials.append(mat_stripeystone)
me_cube_001.materials.append(mat_glass2)
me_cube_001.materials.append(mat_brushedmetal)
me_cube_001.materials.append(mat_pvc)
me_cube_001.materials.append(mat_metallrahmen)
me_cube_001.use_remesh_fix_poles = True
me_cube_001.use_remesh_preserve_attributes = False
me_cube_001.use_mirror_x = True
me_cube_001.update()
me_cube_001.normals_split_custom_set([tuple(v) for v in zip(*[iter([0.0, -1.0, 0.0, 0.0, -1.0, 0.0, 0.0, -1.0, 0.0, 0.0, -1.0, 0.0, -1.0, 0.0, 0.0, -1.0, 0.0, 0.0, -1.0, 0.0, 0.0, -1.0, 0.0, 0.0, 0.0, 0.0, 1.0, 0.0, 0.0, 1.0, 0.0, 0.0, 1.0, 0.0, 0.0, 1.0, 0.0, 0.0, -1.0, 0.0, 0.0, -1.0, 0.0, 0.0, -1.0, 0.0, 0.0, -1.0, 0.0, -1.0, 0.0, 0.0, -1.0, 0.0, 0.0, -1.0, 0.0, 0.0, -1.0, 0.0, -1.0, 0.0, 0.0, -1.0, 0.0, 0.0, -1.0, 0.0, 0.0, -1.0, 0.0, 0.0, 0.0, 0.0, 1.0, 0.0, 0.0, 1.0, 0.0, 0.0, 1.0, 0.0, 0.0, 1.0, 0.0, 0.0, -1.0, 0.0, 0.0, -1.0, 0.0, 0.0, -1.0, 0.0, 0.0, -1.0, 0.0, -1.0, 0.0, 0.0, -1.0, 0.0, 0.0, -1.0, 0.0, 0.0, -1.0, 0.0, -1.0, 0.0, 0.0, -1.0, 0.0, 0.0, -1.0, 0.0, 0.0, -1.0, 0.0, 0.0, 0.0, 0.0, 1.0, 0.0, 0.0, 1.0, 0.0, 0.0, 1.0, 0.0, 0.0, 1.0, 0.0, 0.0, -1.0, 0.0, 0.0, -1.0, 0.0, 0.0, -1.0, 0.0, 0.0, -1.0, -0.5631, -0.06453, 0.8239, -0.5631, -0.06453, 0.8239, -0.5631, -0.06453, 0.8239, -0.5631, -0.06453, 0.8239, -1.0, 0.0, 0.0, -1.0, 0.0, 0.0, -1.0, 0.0, 0.0, -1.0, 0.0, 0.0, -1.689e-08, 0.0, 1.0, -1.689e-08, 0.0, 1.0, -1.689e-08, 0.0, 1.0, -1.689e-08, 0.0, 1.0, 1.689e-08, 0.0, -1.0, 1.689e-08, 0.0, -1.0, 1.689e-08, 0.0, -1.0, 1.689e-08, 0.0, -1.0, -1.0, 0.0, 0.0, -1.0, 0.0, 0.0, -1.0, 0.0, 0.0, -1.0, 0.0, 0.0, 5.96e-09, -1.0, -1.025e-06, 5.96e-09, -1.0, -1.025e-06, 5.96e-09, -1.0, -1.025e-06, 5.96e-09, -1.0, -1.025e-06, -1.0, 0.0, 0.0, -1.0, 0.0, 0.0, -1.0, 0.0, 0.0, -1.0, 0.0, 0.0, 0.0, 1.0, 0.0, 0.0, 1.0, 0.0, 0.0, 1.0, 0.0, 0.0, 1.0, 0.0, 1.0, 0.0, 0.0, 1.0, 0.0, 0.0, 1.0, 0.0, 0.0, 1.0, 0.0, 0.0, 0.0, -1.0, 9.501e-07, 0.0, -1.0, 9.501e-07, 0.0, -1.0, 9.501e-07, 0.0, -1.0, 9.501e-07, 0.0, 0.0, -1.0, 0.0, 0.0, -1.0, 0.0, 0.0, -1.0, 0.0, 0.0, -1.0, 0.0, 0.0, 1.0, 0.0, 0.0, 1.0, 0.0, 0.0, 1.0, 0.0, 0.0, 1.0, 1.0, 0.0, 0.0, 1.0, 0.0, 0.0, 1.0, 0.0, 0.0, 1.0, 0.0, 0.0, 9.547e-08, -1.0, 0.0, 9.547e-08, -1.0, 0.0, 9.547e-08, -1.0, 0.0, 9.547e-08, -1.0, 0.0, 0.0, 0.0, -1.0, 0.0, 0.0, -1.0, 0.0, 0.0, -1.0, 0.0, 0.0, -1.0, 0.0, 0.0, 1.0, 0.0, 0.0, 1.0, 0.0, 0.0, 1.0, 0.0, 0.0, 1.0, 1.0, 0.0, 0.0, 1.0, 0.0, 0.0, 1.0, 0.0, 0.0, 1.0, 0.0, 0.0, -2.847e-07, -1.0, 1.905e-08, -2.847e-07, -1.0, 1.905e-08, -2.847e-07, -1.0, 1.905e-08, -2.847e-07, -1.0, 1.905e-08, 1.0, 0.0, 0.0, 1.0, 0.0, 0.0, 1.0, 0.0, 0.0, 1.0, 0.0, 0.0, 1.0, 0.0, 0.0, 1.0, 0.0, 0.0, 1.0, 0.0, 0.0, 1.0, 0.0, 0.0, 0.0, -1.0, 0.0, 0.0, -1.0, 0.0, 0.0, -1.0, 0.0, 0.0, -1.0, 0.0, 1.0, 0.0, 0.0, 1.0, 0.0, 0.0, 1.0, 0.0, 0.0, 1.0, 0.0, 0.0, -1.0, 0.0, 0.0, -1.0, 0.0, 0.0, -1.0, 0.0, 0.0, -1.0, 0.0, 0.0, 0.0, 1.0, 0.0, 0.0, 1.0, 0.0, 0.0, 1.0, 0.0, 0.0, 1.0, 0.0, 1.0, 0.0, 0.0, 1.0, 0.0, 0.0, 1.0, 0.0, 0.0, 1.0, 0.0, 0.0, 0.0, -1.0, 0.0, 0.0, -1.0, 0.0, 0.0, -1.0, 0.0, 0.0, -1.0, 0.0, 0.0, 0.0, -1.0, 0.0, 0.0, -1.0, 0.0, 0.0, -1.0, 0.0, 0.0, -1.0, 0.0, -0.01382, 0.9999, 0.0, -0.01382, 0.9999, 0.0, -0.01382, 0.9999, 0.0, -0.01382, 0.9999, 0.0, -1.0, 0.0, 0.0, -1.0, 0.0, 0.0, -1.0, 0.0, 0.0, -1.0, 0.0, -9.547e-08, -1.0, 0.0, -9.547e-08, -1.0, 0.0, -9.547e-08, -1.0, 0.0, -9.547e-08, -1.0, 0.0, 2.937e-07, -1.0, -1.905e-08, 2.937e-07, -1.0, -1.905e-08, 2.937e-07, -1.0, -1.905e-08, 2.937e-07, -1.0, -1.905e-08, 0.0, -1.0, 0.0, 0.0, -1.0, 0.0, 0.0, -1.0, 0.0, 0.0, -1.0, 0.0, 0.0, -1.0, 7.8e-08, 0.0, -1.0, 7.8e-08, 0.0, -1.0, 7.8e-08, 0.0, -1.0, 7.8e-08, 0.0, -1.0, 7.8e-08, 0.0, -1.0, 7.8e-08, 0.0, -1.0, 7.8e-08, 0.0, -1.0, 7.8e-08, -5.96e-09, -1.0, 4.05e-07, -5.96e-09, -1.0, 4.05e-07, -5.96e-09, -1.0, 4.05e-07, -5.96e-09, -1.0, 4.05e-07, 0.0, -1.0, 0.0, 0.0, -1.0, 0.0, 0.0, -1.0, 0.0, 0.0, -1.0, 0.0, 0.0, -1.0, 0.0, 0.0, -1.0, 0.0, 0.0, -1.0, 0.0, 0.0, -1.0, 0.0, 0.0, -1.0, 2.407e-07, 0.0, -1.0, 2.407e-07, 0.0, -1.0, 2.407e-07, 0.0, -1.0, 2.407e-07, 0.0, -1.0, 2.407e-07, 0.0, -1.0, 2.407e-07, 0.0, -1.0, 2.407e-07, 0.0, -1.0, 2.407e-07, 0.0, -0.1428, 0.9898, 0.0, -0.1428, 0.9898, 0.0, -0.1428, 0.9898, 0.0, -0.1428, 0.9898, 0.0, 0.01238, -0.9999, 0.0, 0.01238, -0.9999, 0.0, 0.01238, -0.9999, 0.0, 0.01238, -0.9999, 0.5229, -0.06655, 0.8498, 0.5229, -0.06655, 0.8498, 0.5229, -0.06655, 0.8498, 0.5229, -0.06655, 0.8498, 0.0, -0.1428, 0.9898, 0.0, -0.1428, 0.9898, 0.0, -0.1428, 0.9898, 0.0, -0.1428, 0.9898, 0.0, -0.1428, 0.9898, 0.0, -0.1428, 0.9898, 0.0, -0.1428, 0.9898, 0.0, -0.1428, 0.9898, 0.0, -0.1428, 0.9898, 0.0, -0.1428, 0.9898, 0.0, -0.1428, 0.9898, 0.0, -0.1428, 0.9898, 0.0, -0.1428, 0.9898, 0.0, -0.1428, 0.9898, 0.0, -0.1428, 0.9898, 0.0, -0.1428, 0.9898, -0.8942, -0.4476, -2.219e-08, -0.6395, -0.7688, -3.823e-08, -0.6395, -0.7688, -3.823e-08, -0.8942, -0.4476, -2.219e-08, 0.6395, -0.7688, -3.419e-08, 0.6395, -0.7688, -3.419e-08, -9.084e-07, -1.0, -4.98e-08, -9.084e-07, -1.0, -4.98e-08, -9.084e-07, -1.0, -4.98e-08, -9.084e-07, -1.0, -4.98e-08, -0.6395, -0.7688, -3.823e-08, -0.6395, -0.7688, -3.823e-08, 0.6395, -0.7688, -3.419e-08, 0.8942, -0.4476, -1.479e-08, 0.8942, -0.4476, -1.479e-08, 0.6395, -0.7688, -3.419e-08, -0.8942, -0.4476, -2.219e-08, -0.6395, -0.7688, -3.823e-08, -0.6395, -0.7688, -3.823e-08, -0.8942, -0.4476, -2.219e-08, 0.6395, -0.7688, -3.419e-08, 0.6395, -0.7688, -3.419e-08, 2.271e-07, -1.0, -4.98e-08, 2.271e-07, -1.0, -4.98e-08, 2.271e-07, -1.0, -4.98e-08, 2.271e-07, -1.0, -4.98e-08, -0.6395, -0.7688, -3.823e-08, -0.6395, -0.7688, -3.823e-08, 0.6395, -0.7688, -3.419e-08, 0.8942, -0.4476, -1.479e-08, 0.8942, -0.4476, -1.479e-08, 0.6395, -0.7688, -3.419e-08, -0.8942, -0.4476, -2.219e-08, -0.6395, -0.7688, -3.823e-08, -0.6395, -0.7688, -3.823e-08, -0.8942, -0.4476, -2.219e-08, 0.6395, -0.7688, -3.419e-08, 0.6395, -0.7688, -3.419e-08, -3.554e-07, -1.0, -4.98e-08, -3.554e-07, -1.0, -4.98e-08, -3.554e-07, -1.0, -4.98e-08, -3.554e-07, -1.0, -4.98e-08, -0.6395, -0.7688, -3.823e-08, -0.6395, -0.7688, -3.823e-08, 0.6395, -0.7688, -3.419e-08, 0.8942, -0.4476, -1.479e-08, 0.8942, -0.4476, -1.479e-08, 0.6395, -0.7688, -3.419e-08, -0.8942, -0.4476, -2.219e-08, -0.6395, -0.7688, -3.823e-08, -0.6395, -0.7688, -3.823e-08, -0.8942, -0.4476, -2.219e-08, 0.6395, -0.7688, -3.419e-08, 0.6395, -0.7688, -3.419e-08, 7.701e-07, -1.0, -4.98e-08, 7.701e-07, -1.0, -4.98e-08, 7.701e-07, -1.0, -4.98e-08, 7.701e-07, -1.0, -4.98e-08, -0.6395, -0.7688, -3.823e-08, -0.6395, -0.7688, -3.823e-08, 0.6395, -0.7688, -3.419e-08, 0.8942, -0.4476, -1.479e-08, 0.8942, -0.4476, -1.479e-08, 0.6395, -0.7688, -3.419e-08, -0.8942, -0.4476, -2.219e-08, -0.6395, -0.7688, -3.823e-08, -0.6395, -0.7688, -3.823e-08, -0.8942, -0.4476, -2.219e-08, 0.6395, -0.7688, -3.419e-08, 0.6395, -0.7688, -3.419e-08, 2.172e-07, -1.0, -4.98e-08, 2.172e-07, -1.0, -4.98e-08, 2.172e-07, -1.0, -4.98e-08, 2.172e-07, -1.0, -4.98e-08, -0.6395, -0.7688, -3.823e-08, -0.6395, -0.7688, -3.823e-08, 0.6395, -0.7688, -3.419e-08, 0.8942, -0.4476, -1.479e-08, 0.8942, -0.4476, -1.479e-08, 0.6395, -0.7688, -3.419e-08, -0.8942, -0.4476, -2.219e-08, -0.6395, -0.7688, -2.952e-08, -0.6395, -0.7688, -2.952e-08, -0.8942, -0.4476, -2.219e-08, 0.6395, -0.7688, -3.419e-08, 0.6395, -0.7688, -3.419e-08, -8.195e-07, -1.0, -4.15e-08, -8.195e-07, -1.0, -4.15e-08, -8.195e-07, -1.0, -4.15e-08, -8.195e-07, -1.0, -4.15e-08, -0.6395, -0.7688, -2.952e-08, -0.6395, -0.7688, -2.952e-08, 0.6395, -0.7688, -3.419e-08, 0.8942, -0.4476, -1.479e-08, 0.8942, -0.4476, -1.479e-08, 0.6395, -0.7688, -3.419e-08, -0.8942, -0.4476, -2.219e-08, -0.6395, -0.7688, -3.823e-08, -0.6395, -0.7688, -3.823e-08, -0.8942, -0.4476, -2.219e-08, 0.6395, -0.7688, -3.419e-08, 0.6395, -0.7688, -3.419e-08, 1.086e-06, -1.0, -4.979e-08, 1.086e-06, -1.0, -4.979e-08, 1.086e-06, -1.0, -4.979e-08, 1.086e-06, -1.0, -4.979e-08, -0.6395, -0.7688, -3.823e-08, -0.6395, -0.7688, -3.823e-08, 0.6395, -0.7688, -3.419e-08, 0.8942, -0.4476, -1.479e-08, 0.8942, -0.4476, -1.479e-08, 0.6395, -0.7688, -3.419e-08, -0.8942, -0.4476, -2.219e-08, -0.6395, -0.7688, -3.823e-08, -0.6395, -0.7688, -3.823e-08, -0.8942, -0.4476, -2.219e-08, 0.6395, -0.7688, -3.419e-08, 0.6395, -0.7688, -3.419e-08, 1.935e-06, -1.0, -4.979e-08, 1.935e-06, -1.0, -4.979e-08, 1.935e-06, -1.0, -4.979e-08, 1.935e-06, -1.0, -4.979e-08, -0.6395, -0.7688, -3.823e-08, -0.6395, -0.7688, -3.823e-08, 0.6395, -0.7688, -3.419e-08, 0.8942, -0.4476, -1.479e-08, 0.8942, -0.4476, -1.479e-08, 0.6395, -0.7688, -3.419e-08, -0.8942, -0.4476, -2.219e-08, -0.6395, -0.7688, -3.823e-08, -0.6395, -0.7688, -3.823e-08, -0.8942, -0.4476, -2.219e-08, 0.6395, -0.7688, -3.419e-08, 0.6395, -0.7688, -3.419e-08, 7.998e-07, -1.0, -4.98e-08, 7.998e-07, -1.0, -4.98e-08, 7.998e-07, -1.0, -4.98e-08, 7.998e-07, -1.0, -4.98e-08, -0.6395, -0.7688, -3.823e-08, -0.6395, -0.7688, -3.823e-08, 0.6395, -0.7688, -3.419e-08, 0.8942, -0.4476, -1.479e-08, 0.8942, -0.4476, -1.479e-08, 0.6395, -0.7688, -3.419e-08, -0.8942, -0.4476, -2.219e-08, -0.6395, -0.7688, -3.823e-08, -0.6395, -0.7688, -3.823e-08, -0.8942, -0.4476, -2.219e-08, 0.6395, -0.7688, -3.419e-08, 0.6395, -0.7688, -3.419e-08, 2.172e-07, -1.0, -4.979e-08, 2.172e-07, -1.0, -4.979e-08, 2.172e-07, -1.0, -4.979e-08, 2.172e-07, -1.0, -4.979e-08, -0.6395, -0.7688, -3.823e-08, -0.6395, -0.7688, -3.823e-08, 0.6395, -0.7688, -3.419e-08, 0.8942, -0.4476, -1.479e-08, 0.8942, -0.4476, -1.479e-08, 0.6395, -0.7688, -3.419e-08])] * 3)])

# ---- objects
ob_cube = bpy.data.objects.new('Cube', me_cube_001)
ob_point = bpy.data.objects.new('Point', light_point)

# ---- transforms, parenting, visibility, modifiers, constraints
ob_cube.location = (0.0, 0.0, 0.0)
ob_cube.lineart.crease_threshold = 0.0
ob_cube.use_mesh_mirror_x = True
ob_point.location = (-2.104, -1.445, 1.39)
ob_point.scale = (3.304, 3.304, 3.304)
ob_point.lineart.crease_threshold = 0.0

# ---- collection membership
col_window_001.objects.link(ob_cube)
col_storen.objects.link(ob_point)

# ---- scene / render settings (as saved in the file)
scene.frame_start = 1; scene.frame_end = 250; scene.frame_set(2)
scene.render.engine = 'BLENDER_EEVEE_NEXT'
scene.cycles.use_denoising = False
scene.cycles.samples = 128
scene.cycles.sampling_pattern = 'TABULATED_SOBOL'
scene.cycles.use_adaptive_sampling = False
scene.cycles.use_light_tree = False
scene.eevee.use_gtao = True
scene.eevee.use_raytracing = True
scene.view_settings.view_transform = 'Filmic'
bpy.context.view_layer.update()

# ---- added for rendering (the .blend has no active camera): camera
cam_auto = bpy.data.cameras.new('AutoCamera')
cam_auto.lens = 50.0
cam_auto.sensor_width = 36.0
cam_auto.clip_end = 1000.0
ob_auto_camera = bpy.data.objects.new('AutoCamera', cam_auto)
scene.collection.objects.link(ob_auto_camera)
ob_auto_camera.location = (5.76119, -7.00501, 5.07369)
ob_auto_camera.rotation_euler = (1.09748, -7.21219e-08, 0.694738)
scene.camera = ob_auto_camera
bpy.context.view_layer.update()

